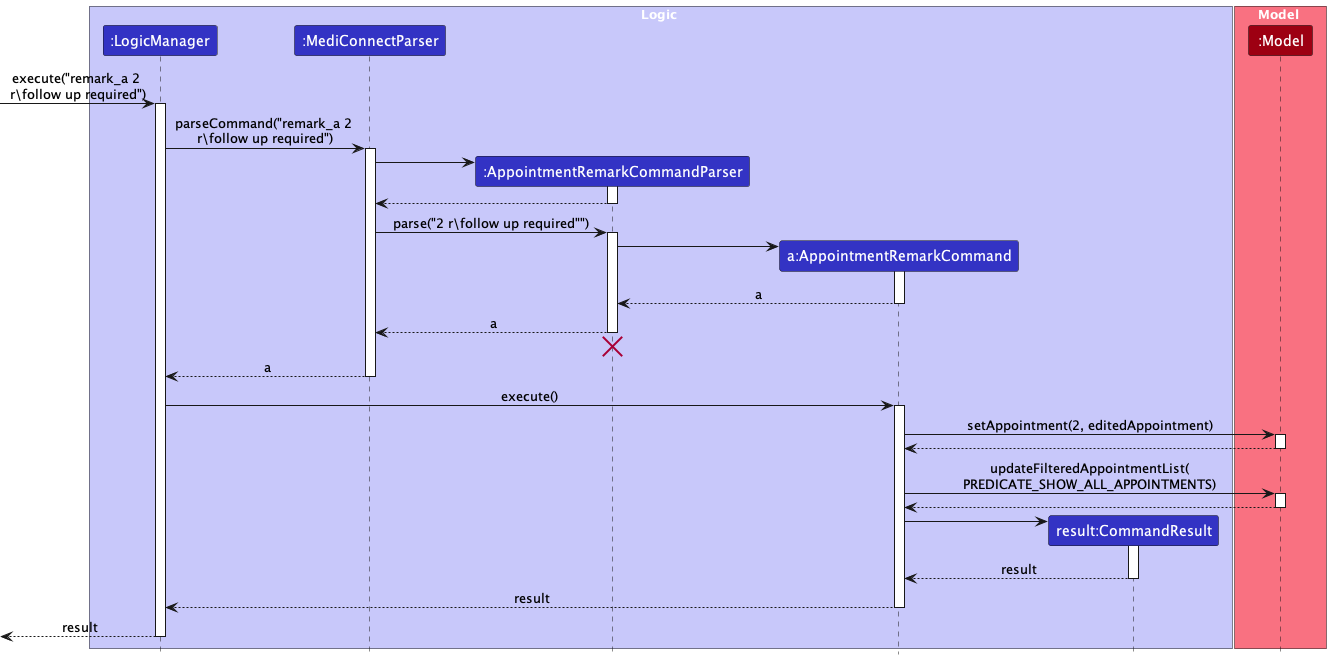

The diagram above was rendered by PlantUML. Its source (embedded in the PNG):
@startuml
!include ./style.puml
skinparam ArrowFontStyle plain

box Logic LOGIC_COLOR_T1
participant ":LogicManager" as LogicManager LOGIC_COLOR
participant ":MediConnectParser" as MediConnectParser LOGIC_COLOR
participant ":AppointmentRemarkCommandParser" as AppointmentRemarkCommandParser LOGIC_COLOR
participant "a:AppointmentRemarkCommand" as AppointmentRemarkCommand LOGIC_COLOR
participant "result:CommandResult" as CommandResult LOGIC_COLOR
end box

box Model MODEL_COLOR_T1
participant ":Model" as Model MODEL_COLOR
end box

[-> LogicManager : execute("remark_a 2 \nr\\follow up required")
activate LogicManager

LogicManager -> MediConnectParser : parseCommand("remark_a 2 \nr\\follow up required")
activate MediConnectParser

create AppointmentRemarkCommandParser
MediConnectParser -> AppointmentRemarkCommandParser
activate AppointmentRemarkCommandParser

AppointmentRemarkCommandParser --> MediConnectParser
deactivate AppointmentRemarkCommandParser

MediConnectParser -> AppointmentRemarkCommandParser : parse("2 r\\follow up required"")
activate AppointmentRemarkCommandParser

create AppointmentRemarkCommand
AppointmentRemarkCommandParser -> AppointmentRemarkCommand
activate AppointmentRemarkCommand

AppointmentRemarkCommand --> AppointmentRemarkCommandParser : a
deactivate AppointmentRemarkCommand

AppointmentRemarkCommandParser --> MediConnectParser : a
deactivate AppointmentRemarkCommandParser

AppointmentRemarkCommandParser -[hidden]-> MediConnectParser
destroy AppointmentRemarkCommandParser

MediConnectParser --> LogicManager : a
deactivate MediConnectParser

LogicManager -> AppointmentRemarkCommand : execute()
activate AppointmentRemarkCommand

AppointmentRemarkCommand -> Model : setAppointment(2, editedAppointment)
activate Model

Model --> AppointmentRemarkCommand
deactivate Model

AppointmentRemarkCommand -> Model : updateFilteredAppointmentList(\nPREDICATE_SHOW_ALL_APPOINTMENTS)
activate Model

Model --> AppointmentRemarkCommand
deactivate Model

create CommandResult
AppointmentRemarkCommand -> CommandResult
activate CommandResult

CommandResult --> AppointmentRemarkCommand : result
deactivate CommandResult

AppointmentRemarkCommand --> LogicManager : result
deactivate AppointmentRemarkCommand

[<--LogicManager : result
deactivate LogicManager
@enduml